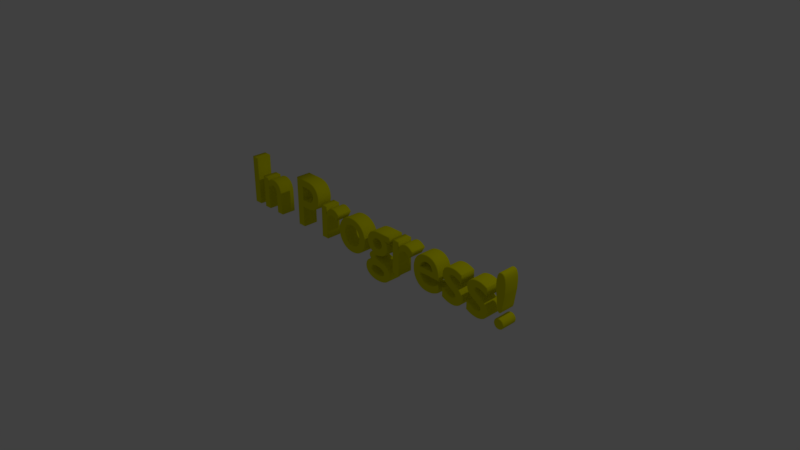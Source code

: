 # Source: In_Progress_Text.blend  (saved by Blender 2.79.0; exported with 4.5.12 LTS)
import bpy
from mathutils import Matrix  # noqa: F401  (used for matrix-valued properties, if any)

bpy.ops.wm.read_factory_settings(use_empty=True)
scene = bpy.context.scene
scene.name = 'Scene'

# ---- collections
col_collection_1 = bpy.data.collections.new('Collection 1'); scene.collection.children.link(col_collection_1)

# ---- materials (node trees are filled in below, after node groups)
mat_in_progress_text = bpy.data.materials.new('In Progress Text')
mat_in_progress_text.alpha_threshold = 0.0
mat_in_progress_text.use_transparent_shadow = False
mat_in_progress_text.diffuse_color = (0.8, 0.7793, 0.0, 1.0)
mat_in_progress_text.roughness = 0.5
mat_in_progress_text.line_color = (0.0, 0.0, 0.0, 1.0)

# ---- material node trees

# ---- world
world_world = bpy.data.worlds.new('World'); scene.world = world_world
world_world.color = (0.05088, 0.05088, 0.05088)
world_world.use_sun_shadow = False
world_world.sun_shadow_jitter_overblur = 0.0
world_world.cycles.sampling_method = 'MANUAL'

# ---- cameras
cam_camera = bpy.data.cameras.new('Camera')
cam_camera.clip_end = 100.0
cam_camera.lens = 35.0
cam_camera.sensor_width = 32.0
cam_camera.sensor_height = 18.0
cam_camera.ortho_scale = 7.314
cam_camera.dof.focus_distance = 0.0
cam_camera.dof.aperture_fstop = 128.0

# ---- lights
light_lamp = bpy.data.lights.new('Lamp', 'POINT')
light_lamp.transmission_factor = 0.0
light_lamp.cutoff_distance = 30.0
light_lamp.energy = 100.0
light_lamp.shadow_buffer_clip_start = 1.001
light_lamp.shadow_soft_size = 0.1
light_lamp.shadow_maximum_resolution = 0.006
light_lamp.use_absolute_resolution = True

# ---- curves / text
txt_text = bpy.data.curves.new('Text', 'FONT')
txt_text.dimensions = '2D'
txt_text.body = 'In Progress!'
txt_text.materials.append(mat_in_progress_text)
txt_text.use_path_clamp = True
txt_text.bevel_resolution = 1
txt_text.extrude = 0.1
txt_text.bevel_depth = 0.01
txt_text.align_x = 'CENTER'

# ---- objects
ob_in_progress_text = bpy.data.objects.new('In Progress Text', txt_text)
ob_lamp = bpy.data.objects.new('Lamp', light_lamp)
ob_camera = bpy.data.objects.new('Camera', cam_camera)

# ---- transforms, parenting, visibility, modifiers, constraints
ob_in_progress_text.location = (0.0, 0.0, 0.0)
ob_in_progress_text.rotation_euler = (1.571, -0.0, 0.0)
ob_in_progress_text.lineart.crease_threshold = 0.0
ob_lamp.location = (4.076, 1.005, 5.904)
ob_lamp.rotation_euler = (0.6503, 0.05522, 1.866)
ob_lamp.lock_rotations_4d = False
ob_lamp.empty_display_type = 'ARROWS'
ob_lamp.color = (0.0, 0.0, 0.0, 0.0)
ob_lamp.lineart.crease_threshold = 0.0
ob_camera.location = (7.481, -6.508, 5.344)
ob_camera.rotation_euler = (1.109, 0.0, 0.8149)
ob_camera.lock_rotations_4d = False
ob_camera.empty_display_type = 'ARROWS'
ob_camera.color = (0.0, 0.0, 0.0, 0.0)
ob_camera.display_type = 'WIRE'
ob_camera.lineart.crease_threshold = 0.0

# ---- collection membership
col_collection_1.objects.link(ob_in_progress_text)
col_collection_1.objects.link(ob_lamp)
col_collection_1.objects.link(ob_camera)

# ---- scene / render settings (as saved in the file)
scene.camera = ob_camera
scene.frame_start = 1; scene.frame_end = 250; scene.frame_set(0)
scene.render.engine = 'BLENDER_EEVEE_NEXT'
scene.render.resolution_percentage = 50
scene.render.dither_intensity = 0.0
scene.cycles.use_denoising = False
scene.cycles.samples = 128
scene.cycles.sampling_pattern = 'TABULATED_SOBOL'
scene.cycles.use_adaptive_sampling = False
scene.cycles.use_light_tree = False
scene.cycles.blur_glossy = 0.0
scene.cycles.sample_clamp_indirect = 0.0
scene.view_settings.view_transform = 'Standard'
bpy.context.view_layer.update()
